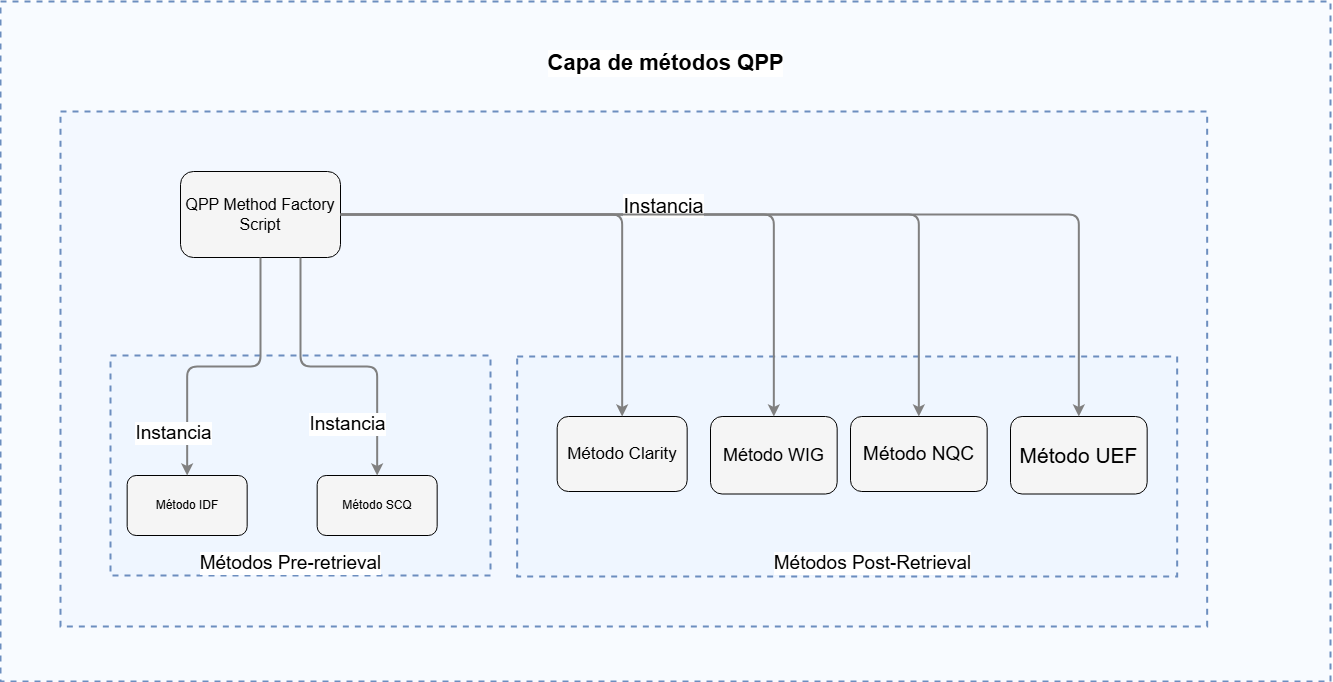

The diagram above was exported from draw.io. Its source (the exported page's mxGraphModel, read from the mxfile embedded in the PNG):
<mxGraphModel dx="1238" dy="685" grid="1" gridSize="10" guides="1" tooltips="1" connect="1" arrows="1" fold="1" page="1" pageScale="1" pageWidth="1169" pageHeight="827" math="0" shadow="0">
  <root>
    <mxCell id="780v5bWExeRuwhwCizNK-0" />
    <mxCell id="780v5bWExeRuwhwCizNK-1" parent="780v5bWExeRuwhwCizNK-0" />
    <mxCell id="780v5bWExeRuwhwCizNK-2" value="" style="html=1;whiteSpace=wrap;container=1;fillColor=#dae8fc;strokeColor=#6c8ebf;dashed=1;fillOpacity=20;strokeWidth=2;containerType=none;recursiveResize=0;movable=1;resizable=1;autosize=0;dropTarget=0" vertex="1" parent="780v5bWExeRuwhwCizNK-1">
      <mxGeometry x="710" y="800" width="1330" height="680" as="geometry">
        <mxRectangle x="20" y="240" width="50" height="40" as="alternateBounds" />
      </mxGeometry>
    </mxCell>
    <mxCell id="780v5bWExeRuwhwCizNK-12" value="" style="html=1;whiteSpace=wrap;container=1;fillColor=#dae8fc;strokeColor=#6c8ebf;dashed=1;fillOpacity=20;strokeWidth=2;containerType=none;recursiveResize=0;movable=1;resizable=1;autosize=0;dropTarget=0;rotatable=1;deletable=1;editable=1;locked=0;connectable=1;fontSize=22;" vertex="1" parent="780v5bWExeRuwhwCizNK-2">
      <mxGeometry x="60" y="110" width="1146.67" height="515" as="geometry">
        <mxRectangle x="403.33333333333337" y="645" width="50" height="40" as="alternateBounds" />
      </mxGeometry>
    </mxCell>
    <mxCell id="780v5bWExeRuwhwCizNK-13" value="" style="html=1;whiteSpace=wrap;container=1;fillColor=#dae8fc;strokeColor=#6c8ebf;dashed=1;fillOpacity=20;strokeWidth=2;containerType=none;recursiveResize=0;movable=1;resizable=1;autosize=0;dropTarget=0" vertex="1" parent="780v5bWExeRuwhwCizNK-12">
      <mxGeometry x="456.67" y="245" width="660" height="220" as="geometry" />
    </mxCell>
    <mxCell id="780v5bWExeRuwhwCizNK-14" value="Método WIG" style="rounded=1;whiteSpace=wrap;html=1;fillColor=#f5f5f5;fontSize=18;" vertex="1" parent="780v5bWExeRuwhwCizNK-13">
      <mxGeometry x="193.33" y="60" width="126.67" height="77.5" as="geometry" />
    </mxCell>
    <mxCell id="780v5bWExeRuwhwCizNK-15" value="Método NQC" style="rounded=1;whiteSpace=wrap;html=1;fillColor=#f5f5f5;fontSize=19;" vertex="1" parent="780v5bWExeRuwhwCizNK-13">
      <mxGeometry x="333.33" y="60" width="136.67" height="75" as="geometry" />
    </mxCell>
    <mxCell id="780v5bWExeRuwhwCizNK-16" value="Método Clarity" style="rounded=1;whiteSpace=wrap;html=1;fillColor=#f5f5f5;fontSize=17;" vertex="1" parent="780v5bWExeRuwhwCizNK-13">
      <mxGeometry x="40" y="60" width="130" height="75" as="geometry" />
    </mxCell>
    <mxCell id="780v5bWExeRuwhwCizNK-17" value="Método UEF" style="rounded=1;whiteSpace=wrap;html=1;fillColor=#f5f5f5;fontSize=21;" vertex="1" parent="780v5bWExeRuwhwCizNK-13">
      <mxGeometry x="493.33" y="60" width="136.67" height="77.5" as="geometry" />
    </mxCell>
    <mxCell id="780v5bWExeRuwhwCizNK-18" value="Métodos Post-Retrieval" style="edgeLabel;html=1;align=center;verticalAlign=middle;resizable=0;labelBackgroundColor=white;spacing=5;fontSize=19;" vertex="1" parent="780v5bWExeRuwhwCizNK-12">
      <mxGeometry x="520" y="440" width="584" height="24" as="geometry" />
    </mxCell>
    <mxCell id="780v5bWExeRuwhwCizNK-19" value="" style="html=1;whiteSpace=wrap;container=1;fillColor=#dae8fc;strokeColor=#6c8ebf;dashed=1;fillOpacity=20;strokeWidth=2;containerType=none;recursiveResize=0;movable=1;resizable=1;autosize=0;dropTarget=0" vertex="1" parent="780v5bWExeRuwhwCizNK-12">
      <mxGeometry x="50" y="244" width="380" height="220" as="geometry" />
    </mxCell>
    <mxCell id="780v5bWExeRuwhwCizNK-20" value="Método IDF" style="rounded=1;whiteSpace=wrap;html=1;fillColor=#f5f5f5" vertex="1" parent="780v5bWExeRuwhwCizNK-19">
      <mxGeometry x="16.67" y="120" width="120" height="60" as="geometry" />
    </mxCell>
    <mxCell id="780v5bWExeRuwhwCizNK-21" value="Método SCQ" style="rounded=1;whiteSpace=wrap;html=1;fillColor=#f5f5f5" vertex="1" parent="780v5bWExeRuwhwCizNK-19">
      <mxGeometry x="206.67000000000002" y="120" width="120" height="60" as="geometry" />
    </mxCell>
    <mxCell id="780v5bWExeRuwhwCizNK-22" value="Métodos Pre-retrieval" style="edgeLabel;html=1;align=center;verticalAlign=middle;resizable=0;labelBackgroundColor=white;spacing=5;fontSize=19;" vertex="1" parent="780v5bWExeRuwhwCizNK-12">
      <mxGeometry x="78" y="440" width="304" height="24" as="geometry" />
    </mxCell>
    <mxCell id="780v5bWExeRuwhwCizNK-23" value="QPP Method Factory&lt;br&gt;Script" style="rounded=1;whiteSpace=wrap;html=1;fillColor=#f5f5f5;fontSize=16;" vertex="1" parent="780v5bWExeRuwhwCizNK-12">
      <mxGeometry x="120" y="60" width="160" height="86" as="geometry" />
    </mxCell>
    <mxCell id="780v5bWExeRuwhwCizNK-24" style="edgeStyle=orthogonalEdgeStyle;rounded=1;orthogonalLoop=1;jettySize=auto;html=1;strokeColor=#808080;strokeWidth=2;jumpStyle=arc;jumpSize=10;spacing=15;labelBackgroundColor=white;labelBorderColor=none;exitX=0.75;exitY=1;exitDx=0;exitDy=0;entryX=0.5;entryY=0;entryDx=0;entryDy=0;" edge="1" parent="780v5bWExeRuwhwCizNK-12" source="780v5bWExeRuwhwCizNK-23" target="780v5bWExeRuwhwCizNK-21">
      <mxGeometry relative="1" as="geometry">
        <mxPoint x="197" y="190" as="sourcePoint" />
        <mxPoint x="137" y="375" as="targetPoint" />
      </mxGeometry>
    </mxCell>
    <mxCell id="780v5bWExeRuwhwCizNK-25" value="Instancia" style="edgeLabel;html=1;align=center;verticalAlign=middle;resizable=0;points=[];fontSize=19;" vertex="1" connectable="0" parent="780v5bWExeRuwhwCizNK-24">
      <mxGeometry x="-0.2" y="10" relative="1" as="geometry">
        <mxPoint x="37" y="67" as="offset" />
      </mxGeometry>
    </mxCell>
    <mxCell id="780v5bWExeRuwhwCizNK-26" value="Capa de métodos QPP" style="edgeLabel;html=1;align=center;verticalAlign=middle;resizable=0;labelBackgroundColor=white;spacing=5;fontSize=22;fontStyle=1" vertex="1" parent="780v5bWExeRuwhwCizNK-2">
      <mxGeometry x="163.00333333333333" y="50" width="1004.0000000000001" height="24" as="geometry" />
    </mxCell>
    <mxCell id="780v5bWExeRuwhwCizNK-73" style="edgeStyle=orthogonalEdgeStyle;rounded=1;orthogonalLoop=1;jettySize=auto;html=1;strokeColor=#808080;strokeWidth=2;jumpStyle=arc;jumpSize=10;spacing=15;labelBackgroundColor=white;labelBorderColor=none" edge="1" parent="780v5bWExeRuwhwCizNK-1" source="780v5bWExeRuwhwCizNK-23" target="780v5bWExeRuwhwCizNK-20">
      <mxGeometry relative="1" as="geometry" />
    </mxCell>
    <mxCell id="780v5bWExeRuwhwCizNK-74" value="Instancia" style="edgeLabel;html=1;align=center;verticalAlign=middle;resizable=0;points=[];fontSize=19;" vertex="1" connectable="0" parent="780v5bWExeRuwhwCizNK-73">
      <mxGeometry x="-0.2" y="10" relative="1" as="geometry">
        <mxPoint x="-80" y="56" as="offset" />
      </mxGeometry>
    </mxCell>
    <mxCell id="780v5bWExeRuwhwCizNK-75" style="edgeStyle=orthogonalEdgeStyle;rounded=1;orthogonalLoop=1;jettySize=auto;html=1;strokeColor=#808080;strokeWidth=2;jumpStyle=arc;jumpSize=10;spacing=15;labelBackgroundColor=white;labelBorderColor=none" edge="1" parent="780v5bWExeRuwhwCizNK-1" source="780v5bWExeRuwhwCizNK-23" target="780v5bWExeRuwhwCizNK-14">
      <mxGeometry relative="1" as="geometry" />
    </mxCell>
    <mxCell id="780v5bWExeRuwhwCizNK-76" style="edgeStyle=orthogonalEdgeStyle;rounded=1;orthogonalLoop=1;jettySize=auto;html=1;strokeColor=#808080;strokeWidth=2;jumpStyle=arc;jumpSize=10;spacing=15;labelBackgroundColor=white;labelBorderColor=none" edge="1" parent="780v5bWExeRuwhwCizNK-1" source="780v5bWExeRuwhwCizNK-23" target="780v5bWExeRuwhwCizNK-15">
      <mxGeometry relative="1" as="geometry" />
    </mxCell>
    <mxCell id="780v5bWExeRuwhwCizNK-77" style="edgeStyle=orthogonalEdgeStyle;rounded=1;orthogonalLoop=1;jettySize=auto;html=1;strokeColor=#808080;strokeWidth=2;jumpStyle=arc;jumpSize=10;spacing=15;labelBackgroundColor=white;labelBorderColor=none" edge="1" parent="780v5bWExeRuwhwCizNK-1" source="780v5bWExeRuwhwCizNK-23" target="780v5bWExeRuwhwCizNK-16">
      <mxGeometry relative="1" as="geometry" />
    </mxCell>
    <mxCell id="780v5bWExeRuwhwCizNK-78" value="Instancia" style="edgeLabel;html=1;align=center;verticalAlign=middle;resizable=0;points=[];fontSize=20;" vertex="1" connectable="0" parent="780v5bWExeRuwhwCizNK-77">
      <mxGeometry x="-0.2" y="10" relative="1" as="geometry">
        <mxPoint x="129" as="offset" />
      </mxGeometry>
    </mxCell>
    <mxCell id="780v5bWExeRuwhwCizNK-79" style="edgeStyle=orthogonalEdgeStyle;rounded=1;orthogonalLoop=1;jettySize=auto;html=1;strokeColor=#808080;strokeWidth=2;jumpStyle=arc;jumpSize=10;spacing=15;labelBackgroundColor=white;labelBorderColor=none" edge="1" parent="780v5bWExeRuwhwCizNK-1" source="780v5bWExeRuwhwCizNK-23" target="780v5bWExeRuwhwCizNK-17">
      <mxGeometry relative="1" as="geometry" />
    </mxCell>
  </root>
</mxGraphModel>